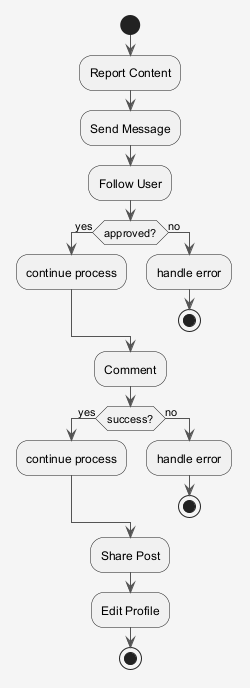

The diagram above was rendered by PlantUML. Its source (embedded in the PNG):
@startuml
skinparam shadowing false
skinparam backgroundColor #F5F5F5
skinparam ArrowColor #555555
start
:Report Content;
:Send Message;
:Follow User;
if (approved?) then (yes)
:continue process;
else (no)
:handle error;
stop
endif
:Comment;
if (success?) then (yes)
:continue process;
else (no)
:handle error;
stop
endif
:Share Post;
:Edit Profile;
stop
@enduml